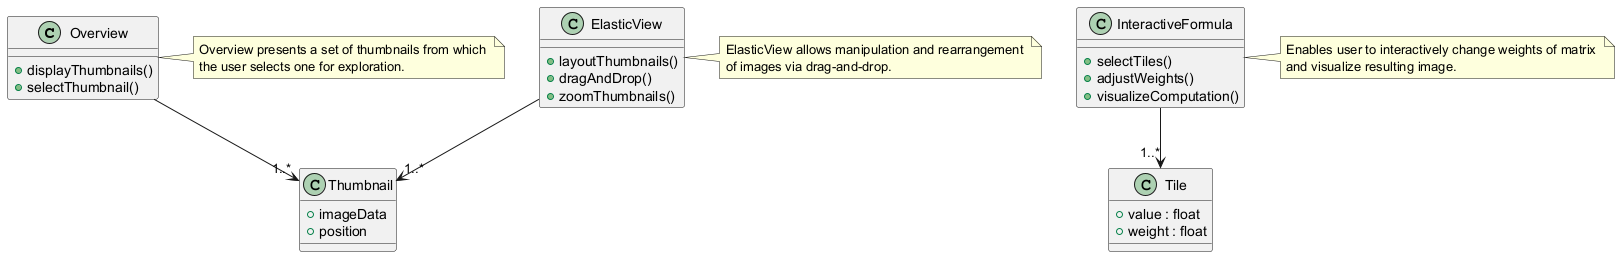

The diagram above was rendered by PlantUML. Its source (embedded in the PNG):
@startuml
class Overview {
  +displayThumbnails()
  +selectThumbnail()
}

class ElasticView {
  +layoutThumbnails()
  +dragAndDrop()
  +zoomThumbnails()
}

class InteractiveFormula {
  +selectTiles()
  +adjustWeights()
  +visualizeComputation()
}

class Thumbnail {
  +imageData
  +position
}

class Tile {
  +value : float
  +weight : float
}

Overview --> "1..*" Thumbnail
ElasticView --> "1..*" Thumbnail
InteractiveFormula --> "1..*" Tile

note right of Overview
  Overview presents a set of thumbnails from which 
  the user selects one for exploration.
end note

note right of ElasticView
  ElasticView allows manipulation and rearrangement 
  of images via drag-and-drop.
end note

note right of InteractiveFormula
  Enables user to interactively change weights of matrix 
  and visualize resulting image.
end note
@enduml